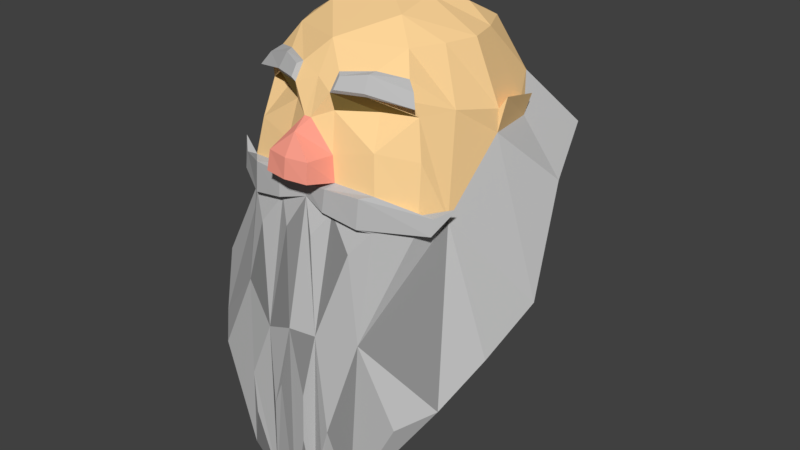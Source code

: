 # Source: DwarfHead01.blend  (saved by Blender 2.78.0; exported with 4.5.12 LTS)
import bpy
from mathutils import Matrix  # noqa: F401  (used for matrix-valued properties, if any)

bpy.ops.wm.read_factory_settings(use_empty=True)
scene = bpy.context.scene
scene.name = 'Scene'

# ---- collections
col_collection_1 = bpy.data.collections.new('Collection 1'); scene.collection.children.link(col_collection_1)

# ---- materials (node trees are filled in below, after node groups)
mat_dwarveskinmaterial01 = bpy.data.materials.new('DwarveSkinMaterial01')
mat_dwarveskinmaterial01.alpha_threshold = 0.0
mat_dwarveskinmaterial01.use_transparent_shadow = False
mat_dwarveskinmaterial01.diffuse_color = (1.0, 0.6724, 0.318, 1.0)
mat_dwarveskinmaterial01.roughness = 0.5
mat_dwarvebeardmaterial01 = bpy.data.materials.new('DwarveBeardMaterial01')
mat_dwarvebeardmaterial01.alpha_threshold = 0.0
mat_dwarvebeardmaterial01.use_transparent_shadow = False
mat_dwarvebeardmaterial01.diffuse_color = (0.5071, 0.5071, 0.5071, 1.0)
mat_dwarvebeardmaterial01.roughness = 0.5
mat_dwarvebeardmaterial01.specular_intensity = 0.8895
mat_dwarveaddmaterial01 = bpy.data.materials.new('DwarveAddMaterial01')
mat_dwarveaddmaterial01.alpha_threshold = 0.0
mat_dwarveaddmaterial01.use_transparent_shadow = False
mat_dwarveaddmaterial01.roughness = 0.5
mat_dwarveskinmaterial02 = bpy.data.materials.new('DwarveSkinMaterial02')
mat_dwarveskinmaterial02.alpha_threshold = 0.0
mat_dwarveskinmaterial02.use_transparent_shadow = False
mat_dwarveskinmaterial02.diffuse_color = (0.1989, 0.1348, 0.03839, 1.0)
mat_dwarveskinmaterial02.roughness = 0.5
mat_dwarvenosematerial01 = bpy.data.materials.new('DwarveNoseMaterial01')
mat_dwarvenosematerial01.alpha_threshold = 0.0
mat_dwarvenosematerial01.use_transparent_shadow = False
mat_dwarvenosematerial01.diffuse_color = (1.0, 0.3542, 0.2662, 1.0)
mat_dwarvenosematerial01.roughness = 0.5
mat_dwarvebeardmaterial02 = bpy.data.materials.new('DwarveBeardMaterial02')
mat_dwarvebeardmaterial02.alpha_threshold = 0.0
mat_dwarvebeardmaterial02.use_transparent_shadow = False
mat_dwarvebeardmaterial02.diffuse_color = (0.2668, 0.2668, 0.2668, 1.0)
mat_dwarvebeardmaterial02.roughness = 0.5

# ---- material node trees

# ---- world
world_world = bpy.data.worlds.new('World'); scene.world = world_world
world_world.color = (0.05088, 0.05088, 0.05088)
world_world.use_sun_shadow = False
world_world.sun_shadow_jitter_overblur = 0.0
world_world.cycles.sampling_method = 'MANUAL'

# ---- meshes
me_dh1 = bpy.data.meshes.new('DH1')
me_dh1.from_pydata([(-0.1609, 0.8734, 0.2004), (-0.08964, 1.343, 0.09206), (-0.1844, 1.196, -0.1599), (-0.08777, 1.343, -0.09422), (0.1575, 0.8678, 0.2028), (0.1844, 1.196, -0.1599), (0.08777, 1.343, -0.09422), (-0.1414, 1.15, 0.1349), (0.0, 1.346, -0.1222), (0.0, 1.348, 0.1302), (-0.002957, 1.172, 0.1857), (-0.1239, 1.343, -5.87e-08), (0.2458, 1.014, 0.02332), (0.1239, 1.343, -5.87e-08), (0.0, 1.391, 0.021), (-4.358e-17, 0.9753, 0.03803), (-0.1609, 1.223, -5.348e-08), (-0.1169, 1.29, 0.1224), (0.1169, 1.29, 0.1224), (0.0, 1.306, 0.1576), (0.0, 1.269, -0.1669), (0.1357, 1.215, 0.1235), (0.1609, 1.223, -5.348e-08), (-0.1357, 1.215, 0.1235), (-0.1155, 1.269, 0.1214), (0.1243, 1.269, 0.1142), (0.1414, 1.127, 0.1394), (0.06144, 1.343, -0.1061), (0.03479, 0.7036, 0.2291), (0.0, 1.348, 0.1302), (0.04268, 1.181, 0.179), (0.03781, 0.9728, 0.2202), (0.04863, 1.383, -6.046e-08), (0.02731, 1.293, 0.1671), (0.03566, 1.215, 0.1737), (0.02926, 1.269, 0.1617), (-4.034e-09, 1.164, -0.235), (0.0, 1.348, 0.1302), (0.1414, 1.15, 0.1349), (-0.06282, 1.343, -0.1056), (-0.04155, 0.7072, 0.2276), (-0.03286, 1.293, 0.1651), (-0.0429, 1.215, 0.1723), (-0.0352, 1.269, 0.1598), (-0.04782, 1.138, 0.1824), (0.03095, 1.188, 0.2173), (-0.002957, 1.216, 0.2186), (0.02934, 1.216, 0.213), (-0.03814, 1.188, 0.2164), (-0.0362, 1.216, 0.2118), (-0.1112, 1.343, -0.04711), (-0.2151, 1.148, -0.0683), (0.1112, 1.343, -0.04711), (0.0, 1.373, -0.07179), (-0.1519, 1.223, -0.07311), (0.1477, 1.245, -0.06953), (0.0, 1.129, -0.06095), (-0.2359, 0.9664, 0.1149), (0.1112, 1.343, 0.04711), (-0.1112, 1.343, 0.04711), (0.2359, 0.9664, 0.1149), (0.1432, 1.269, 0.06574), (0.1599, 1.136, 0.0987), (-0.1599, 1.136, 0.0987), (-0.1432, 1.269, 0.06574), (0.0, 0.8503, 0.137), (-0.002957, 1.188, 0.2222), (-0.05031, 1.181, 0.1778), (0.03683, 1.175, 0.1922), (-0.1414, 1.127, 0.1394), (-0.002957, 1.245, 0.1999), (0.03486, 1.144, 0.1961), (-0.04128, 1.142, 0.1953), (-0.04343, 1.175, 0.1911), (0.06856, 1.148, -0.2068), (0.08964, 1.343, 0.09206), (0.1013, 1.177, 0.1718), (0.07177, 1.293, 0.151), (0.09369, 1.229, 0.1627), (0.07688, 1.269, 0.1305), (0.1002, 1.128, 0.1767), (0.07398, 1.368, -0.05095), (0.2151, 1.148, -0.0683), (0.05713, 1.373, 0.06646), (0.0877, 0.8858, 0.1234), (-0.07122, 1.148, -0.2068), (-0.2458, 1.014, 0.02332), (-0.07454, 1.293, 0.15), (-0.09731, 1.229, 0.162), (-0.07985, 1.269, 0.1295), (-0.1039, 1.127, 0.1762), (-0.04914, 1.383, -6.046e-08), (-0.07985, 1.269, -0.1456), (-0.07427, 1.368, -0.05079), (-0.09109, 0.8872, 0.1228), (-0.05823, 1.373, 0.06611), (-0.08965, 1.133, 0.1898), (-0.1051, 1.177, 0.1712), (0.06627, 0.8389, 0.2332), (0.05356, 0.7951, 0.2333), (-0.07416, 0.8052, 0.2289), (-0.07885, 0.8695, 0.2267), (-4.159e-17, 0.9751, 0.2291), (0.0001359, 0.6856, 0.236), (-0.02982, 0.8425, 0.2348), (0.02565, 0.8811, 0.235), (0.02401, 0.8067, 0.2366), (-0.01237, 0.8845, 0.2378), (-5.754e-18, 1.153, 0.1877), (0.02019, 1.109, 0.2034), (0.0404, 1.141, 0.1833), (0.07485, 1.096, 0.1933), (-0.02231, 1.109, 0.2032), (-0.04521, 0.9563, 0.222), (-0.07899, 1.094, 0.1929), (-0.1643, 1.129, 0.1389), (0.1641, 1.152, 0.1344), (0.08742, 1.175, 0.1858), (0.08644, 1.134, 0.1902), (-0.09072, 1.175, 0.1852), (-0.1643, 1.152, 0.1344), (0.1641, 1.129, 0.1389), (-0.1861, 1.165, 0.1144), (0.1858, 1.165, 0.1144), (-0.107, 1.313, 0.1114), (-0.1245, 1.269, -0.115), (0.1245, 1.269, -0.115), (0.107, 1.313, 0.1114), (0.1616, 1.256, -5.491e-08), (-0.1616, 1.256, -5.491e-08), (0.02873, 1.316, 0.1507), (-0.03324, 1.316, 0.1491), (-0.1477, 1.245, -0.06953), (0.0706, 1.32, 0.1301), (0.07688, 1.269, -0.1466), (-0.07255, 1.32, 0.1293), (0.1208, 1.302, 0.1205), (0.1308, 1.285, 0.1298), (-0.07422, 1.298, 0.1531), (-0.1313, 1.285, 0.1297), (0.07146, 1.298, 0.1541), (0.03376, 1.298, 0.1677), (0.03467, 1.313, 0.1572), (-0.03912, 1.313, 0.1556), (-0.03888, 1.298, 0.1659), (0.06792, 1.318, 0.1414), (-0.07025, 1.318, 0.1406), (-0.1213, 1.302, 0.1204), (0.004891, 1.259, 0.1783), (-0.006076, 1.259, 0.1783), (0.172, 1.273, -0.003367), (0.1519, 1.223, -0.07311), (0.1622, 1.256, -0.07405), (-0.172, 1.273, -0.003367), (-0.1622, 1.256, -0.07405), (0.09119, 0.7329, 0.2178), (0.1986, 0.8958, 0.1635), (0.09898, 0.9758, 0.2051), (-0.1986, 0.8958, 0.1635), (-0.09443, 0.7347, 0.2171), (-0.103, 0.9993, 0.1999), (-4.034e-09, 1.142, -0.2238)], [], [(132, 50, 3, 125), (134, 27, 6, 126), (61, 58, 75, 127), (135, 1, 124), (84, 156, 155), (95, 59, 1), (62, 38, 26), (76, 30, 68, 117), (83, 14, 9, 29), (65, 103, 40), (130, 29, 9, 19), (20, 39, 8), (102, 113, 104, 107), (51, 54, 125, 2), (74, 134, 126), (60, 62, 156), (82, 151, 22, 12), (57, 63, 16, 86), (53, 14, 32), (93, 50, 11, 91), (55, 52, 13, 128), (64, 59, 11, 129), (35, 33, 148), (89, 87, 24), (61, 18, 25), (62, 21, 38), (97, 88, 23, 7), (47, 70, 46), (54, 132, 125), (62, 61, 25, 21), (88, 89, 24), (34, 35, 148), (16, 129, 153), (63, 64, 129, 16), (160, 90, 69), (44, 90, 114), (78, 35, 34), (76, 78, 34, 30), (79, 77, 33, 35), (81, 53, 32), (159, 40, 100), (133, 75, 29, 130), (83, 29, 75), (117, 116, 38, 76), (65, 28, 103), (20, 8, 27), (108, 102, 31, 109), (149, 43, 42), (67, 10, 48), (149, 19, 41), (53, 91, 14), (51, 56, 15, 86), (103, 28, 106), (85, 20, 36), (92, 39, 20), (94, 65, 40, 159), (44, 108, 72), (14, 95, 37, 9), (19, 9, 37, 131), (45, 47, 46, 66), (66, 46, 49, 48), (66, 10, 45), (49, 67, 48), (70, 49, 46), (30, 47, 45), (85, 161, 56, 51), (8, 39, 53), (27, 53, 81), (126, 55, 151), (132, 54, 154), (126, 6, 52, 55), (74, 5, 82), (39, 3, 93), (27, 8, 53), (5, 126, 151, 82), (86, 16, 54, 51), (129, 11, 50, 132), (14, 91, 95), (86, 15, 65, 94), (23, 24, 64, 63), (22, 128, 61, 62), (7, 23, 63), (24, 17, 64), (124, 1, 59, 64), (69, 7, 63), (158, 63, 57), (12, 22, 62, 60), (32, 14, 83), (91, 11, 59, 95), (12, 60, 84), (128, 13, 58, 61), (30, 34, 47), (149, 42, 49, 70), (42, 67, 49), (10, 30, 45), (34, 148, 70, 47), (10, 66, 48), (71, 68, 10, 108), (118, 117, 68, 71), (108, 10, 73, 72), (10, 67, 73), (90, 44, 72, 96), (30, 10, 68), (108, 110, 71), (110, 80, 118, 71), (15, 12, 84, 65), (13, 32, 83, 58), (36, 74, 161), (6, 27, 81), (58, 83, 75), (127, 75, 133), (52, 81, 32, 13), (25, 77, 79), (38, 21, 78, 76), (21, 25, 78), (62, 26, 157), (56, 82, 12, 15), (36, 20, 74), (26, 121, 118, 80), (65, 84, 155, 28), (20, 27, 134), (7, 120, 119, 97), (72, 73, 119, 96), (86, 94, 57), (39, 93, 53), (2, 85, 51), (57, 94, 158), (125, 3, 39, 92), (2, 125, 85), (67, 97, 119, 73), (108, 44, 112), (42, 43, 88), (67, 42, 88, 97), (43, 41, 87, 89), (53, 93, 91), (31, 28, 99, 98), (95, 1, 37), (131, 37, 1, 135), (160, 159, 100, 101), (155, 157, 98), (28, 155, 98, 99), (40, 113, 101, 100), (113, 160, 101), (157, 31, 98), (113, 40, 104), (40, 103, 107, 104), (103, 102, 107), (102, 103, 106, 105), (31, 102, 105), (28, 31, 105, 106), (31, 110, 109), (111, 110, 31), (113, 112, 44), (113, 44, 114), (102, 108, 112, 113), (110, 108, 109), (160, 113, 114), (80, 110, 111), (31, 157, 111), (90, 160, 114), (157, 80, 111), (96, 119, 120, 115), (121, 116, 117, 118), (115, 120, 122), (96, 115, 69, 90), (69, 115, 122), (38, 116, 123), (26, 38, 123), (116, 121, 123), (120, 7, 122), (121, 26, 123), (7, 69, 122), (157, 156, 62), (157, 26, 80), (158, 160, 63), (69, 63, 160), (158, 94, 159), (156, 84, 60), (127, 133, 145, 136), (41, 131, 143, 144), (17, 124, 64), (19, 131, 41), (17, 87, 138, 139), (33, 130, 19), (135, 124, 147, 146), (61, 127, 18), (148, 33, 19), (41, 43, 149), (144, 143, 146, 138), (137, 136, 145, 140), (140, 145, 142, 141), (138, 146, 147, 139), (131, 135, 146, 143), (87, 41, 144, 138), (33, 77, 140, 141), (124, 17, 139, 147), (18, 127, 136, 137), (130, 33, 141, 142), (133, 130, 142, 145), (77, 18, 137, 140), (149, 148, 19), (70, 148, 149), (78, 25, 79), (24, 23, 88), (88, 43, 89), (35, 78, 79), (77, 25, 18), (24, 87, 17), (151, 152, 150, 22), (16, 153, 154, 54), (129, 132, 154, 153), (151, 55, 152), (128, 22, 150), (55, 128, 150, 152), (4, 155, 156), (4, 157, 155), (0, 158, 159), (0, 159, 160), (4, 156, 157), (0, 160, 158), (126, 5, 74), (74, 20, 134), (20, 85, 92), (85, 125, 92), (93, 3, 50), (81, 52, 6), (161, 85, 36), (161, 74, 82, 56)])
me_dh1.polygons.foreach_set('material_index', [0, 0, 0, 0, 5, 0, 0, 1, 0, 5, 0, 0, 1, 1, 1, 1, 1, 1, 0, 0, 0, 0, 0, 3, 0, 0, 0, 4, 0, 0, 0, 0, 0, 0, 1, 1, 0, 0, 3, 0, 5, 0, 0, 1, 5, 0, 1, 0, 4, 0, 0, 5, 5, 5, 0, 5, 1, 0, 0, 4, 4, 4, 4, 4, 4, 5, 0, 0, 0, 0, 0, 1, 0, 0, 1, 1, 0, 0, 5, 0, 0, 0, 0, 0, 0, 1, 1, 0, 0, 5, 0, 4, 4, 4, 4, 4, 4, 1, 1, 1, 1, 1, 1, 1, 1, 5, 0, 5, 0, 0, 0, 0, 3, 0, 0, 1, 5, 1, 1, 5, 0, 1, 1, 5, 0, 1, 5, 0, 1, 1, 1, 0, 0, 3, 0, 1, 0, 0, 1, 5, 1, 1, 1, 1, 5, 1, 5, 1, 5, 1, 1, 5, 1, 1, 5, 1, 5, 1, 1, 1, 1, 1, 1, 1, 1, 1, 1, 1, 1, 1, 1, 1, 5, 1, 1, 1, 5, 5, 1, 1, 0, 0, 1, 0, 1, 0, 0, 0, 1, 1, 1, 1, 1, 1, 1, 1, 1, 1, 1, 1, 0, 4, 0, 0, 0, 0, 0, 0, 0, 0, 0, 0, 0, 0, 1, 1, 1, 1, 1, 1, 5, 5, 1, 5, 0, 0, 5, 5])
me_dh1.materials.append(mat_dwarveskinmaterial01)
me_dh1.materials.append(mat_dwarvebeardmaterial01)
me_dh1.materials.append(mat_dwarveaddmaterial01)
me_dh1.materials.append(mat_dwarveskinmaterial02)
me_dh1.materials.append(mat_dwarvenosematerial01)
me_dh1.materials.append(mat_dwarvebeardmaterial02)
me_dh1.use_remesh_preserve_volume = False
me_dh1.use_remesh_preserve_attributes = False
me_dh1.use_mirror_vertex_groups = False
me_dh1.update()

# ---- objects
ob_dwarfhead01 = bpy.data.objects.new('DwarfHead01', me_dh1)

# ---- transforms, parenting, visibility, modifiers, constraints
ob_dwarfhead01.location = (0.0, 0.0, 0.0)
ob_dwarfhead01.rotation_euler = (1.571, -0.0, 0.0)
ob_dwarfhead01.lineart.crease_threshold = 0.0

# ---- collection membership
col_collection_1.objects.link(ob_dwarfhead01)

# ---- scene / render settings (as saved in the file)
scene.frame_start = 1; scene.frame_end = 250; scene.frame_set(0)
scene.render.engine = 'BLENDER_EEVEE_NEXT'
scene.render.resolution_percentage = 50
scene.render.dither_intensity = 0.0
scene.cycles.use_denoising = False
scene.cycles.samples = 128
scene.cycles.sampling_pattern = 'TABULATED_SOBOL'
scene.cycles.light_sampling_threshold = 0.0
scene.cycles.use_adaptive_sampling = False
scene.cycles.use_light_tree = False
scene.cycles.blur_glossy = 0.0
scene.cycles.sample_clamp_indirect = 0.0
scene.view_settings.view_transform = 'Standard'
bpy.context.view_layer.update()

# ---- added for rendering (the .blend has no active camera and no usable light): camera, sun
cam_auto = bpy.data.cameras.new('AutoCamera')
cam_auto.lens = 50.0
cam_auto.sensor_width = 36.0
cam_auto.clip_end = 1000.0
ob_auto_camera = bpy.data.objects.new('AutoCamera', cam_auto)
scene.collection.objects.link(ob_auto_camera)
ob_auto_camera.location = (0.907811, -1.09076, 1.76447)
ob_auto_camera.rotation_euler = (1.09748, -7.21219e-08, 0.694738)
scene.camera = ob_auto_camera
light_auto_sun = bpy.data.lights.new('AutoSun', 'SUN')
light_auto_sun.energy = 3.0
light_auto_sun.angle = 0.0523599
ob_auto_sun = bpy.data.objects.new('AutoSun', light_auto_sun)
scene.collection.objects.link(ob_auto_sun)
ob_auto_sun.rotation_euler = (0.872665, 0.174533, 0.523599)
bpy.context.view_layer.update()
